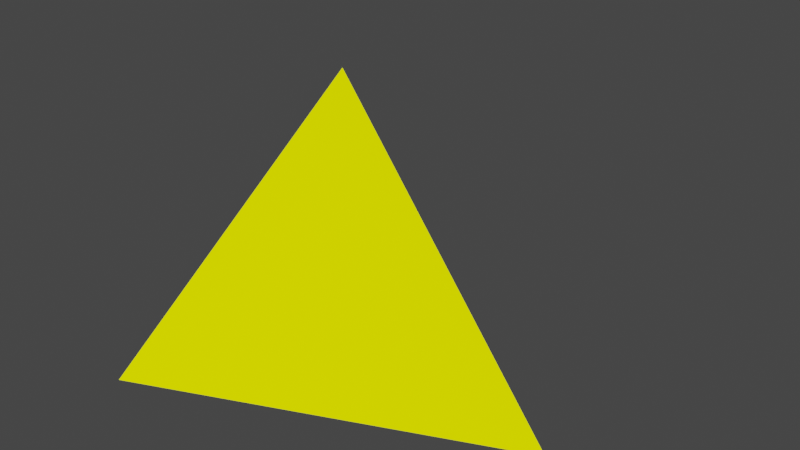 # Source: rainbow_particle.blend  (saved by Blender 2.90.8; exported with 4.5.12 LTS)
import bpy
from mathutils import Matrix  # noqa: F401  (used for matrix-valued properties, if any)

bpy.ops.wm.read_factory_settings(use_empty=True)
scene = bpy.context.scene
scene.name = 'Scene'

# ---- collections
col_collection = bpy.data.collections.new('Collection'); scene.collection.children.link(col_collection)

# ---- materials (node trees are filled in below, after node groups)
mat_trisidered = bpy.data.materials.new('TriSideRed')
mat_trisidered.alpha_threshold = 0.0
mat_trisidered.use_transparent_shadow = False
mat_trisidered.line_color = (0.0, 0.0, 0.0, 1.0)
mat_trisideblue = bpy.data.materials.new('TriSideBlue')
mat_trisideblue.use_transparent_shadow = False
mat_trisideyellow = bpy.data.materials.new('TriSideYellow')
mat_trisideyellow.use_transparent_shadow = False
mat_trisidewhite = bpy.data.materials.new('TriSideWhite')
mat_trisidewhite.use_transparent_shadow = False

# ---- material node trees
mat_trisidered.use_nodes = True; mat_trisidered.node_tree.nodes.clear()
_N = mat_trisidered.node_tree.nodes; _L = mat_trisidered.node_tree.links
n0 = _N.new('ShaderNodeOutputMaterial'); n0.name = 'Material Output'; n0.location = (300, 300)
n1 = _N.new('ShaderNodeBsdfDiffuse'); n1.name = 'Diffuse BSDF'; n1.location = (10, 300)
n1.inputs[0].default_value = (1.0, 0.0, 0.03315, 1.0)
n1.inputs[1].default_value = 1.0
_L.new(n1.outputs[0], n0.inputs[0])
n0.is_active_output = True
mat_trisideblue.use_nodes = True; mat_trisideblue.node_tree.nodes.clear()
_N = mat_trisideblue.node_tree.nodes; _L = mat_trisideblue.node_tree.links
n0 = _N.new('ShaderNodeOutputMaterial'); n0.name = 'Material Output'; n0.location = (300, 300)
n1 = _N.new('ShaderNodeBsdfDiffuse'); n1.name = 'Diffuse BSDF'; n1.location = (10, 300)
n1.inputs[0].default_value = (0.0, 0.001682, 1.0, 1.0)
n1.inputs[1].default_value = 1.0
_L.new(n1.outputs[0], n0.inputs[0])
n0.is_active_output = True
mat_trisideyellow.use_nodes = True; mat_trisideyellow.node_tree.nodes.clear()
_N = mat_trisideyellow.node_tree.nodes; _L = mat_trisideyellow.node_tree.links
n0 = _N.new('ShaderNodeOutputMaterial'); n0.name = 'Material Output'; n0.location = (300, 300)
n1 = _N.new('ShaderNodeBsdfDiffuse'); n1.name = 'Diffuse BSDF'; n1.location = (10, 300)
n1.inputs[0].default_value = (0.9555, 1.0, 0.0, 1.0)
n1.inputs[1].default_value = 1.0
_L.new(n1.outputs[0], n0.inputs[0])
n0.is_active_output = True
mat_trisidewhite.use_nodes = True; mat_trisidewhite.node_tree.nodes.clear()
_N = mat_trisidewhite.node_tree.nodes; _L = mat_trisidewhite.node_tree.links
n0 = _N.new('ShaderNodeOutputMaterial'); n0.name = 'Material Output'; n0.location = (300, 300)
n1 = _N.new('ShaderNodeBsdfDiffuse'); n1.name = 'Diffuse BSDF'; n1.location = (10, 300)
n1.inputs[0].default_value = (1.0, 1.0, 1.0, 1.0)
n1.inputs[1].default_value = 1.0
_L.new(n1.outputs[0], n0.inputs[0])
n0.is_active_output = True

# ---- world
world_world = bpy.data.worlds.new('World'); scene.world = world_world
world_world.use_nodes = True; world_world.node_tree.nodes.clear()
_N = world_world.node_tree.nodes; _L = world_world.node_tree.links
n0 = _N.new('ShaderNodeOutputWorld'); n0.name = 'World Output'; n0.location = (300, 300)
n1 = _N.new('ShaderNodeBackground'); n1.name = 'Background'; n1.location = (10, 300)
n1.inputs[0].default_value = (0.05088, 0.05088, 0.05088, 1.0)
_L.new(n1.outputs[0], n0.inputs[0])
n0.is_active_output = True
world_world.color = (0.05088, 0.05088, 0.05088)
world_world.use_sun_shadow = False
world_world.sun_shadow_jitter_overblur = 0.0

# ---- meshes
me_cube = bpy.data.meshes.new('Cube')
me_cube.from_pydata([(0.01401, -0.003147, 0.7851), (0.9205, -0.09361, -0.2617), (-0.4971, 0.7841, -0.2617), (-0.4375, -0.6874, -0.2617)], [], [(1, 0, 3), (3, 0, 2), (2, 1, 3), (1, 2, 0)])
me_cube.polygons.foreach_set('material_index', [2, 1, 3, 0])
_uv = me_cube.uv_layers.new(name='UVMap')
_uv.uv.foreach_set('vector', [0.375, 0.75, 0.625, 1.0, 0.375, 1.0, 0.375, 0.0, 0.625, 0.25, 0.375, 0.25, 0.375, 0.25, 0.375, 0.75, 0.375, 1.0, 0.375, 0.75, 0.375, 0.25, 0.625, 1.0])
me_cube.materials.append(mat_trisidered)
me_cube.materials.append(mat_trisideblue)
me_cube.materials.append(mat_trisideyellow)
me_cube.materials.append(mat_trisidewhite)
me_cube.use_remesh_preserve_volume = False
me_cube.use_remesh_preserve_attributes = False
me_cube.use_mirror_vertex_groups = False
me_cube.update()

# ---- objects
ob_cube = bpy.data.objects.new('Cube', me_cube)

# ---- transforms, parenting, visibility, modifiers, constraints
ob_cube.location = (0.0, 0.0, 0.0)
ob_cube.lock_rotations_4d = False
ob_cube.empty_display_type = 'ARROWS'
ob_cube.lineart.crease_threshold = 0.0

# ---- collection membership
col_collection.objects.link(ob_cube)

# ---- scene / render settings (as saved in the file)
scene.frame_start = 1; scene.frame_end = 250; scene.frame_set(1)
scene.render.engine = 'BLENDER_EEVEE_NEXT'
scene.cycles.use_denoising = False
scene.cycles.samples = 128
scene.cycles.sampling_pattern = 'TABULATED_SOBOL'
scene.cycles.use_adaptive_sampling = False
scene.cycles.use_light_tree = False
scene.view_settings.view_transform = 'Filmic'
bpy.context.view_layer.update()

# ---- added for rendering (the .blend has no active camera and no usable light): camera, sun
cam_auto = bpy.data.cameras.new('AutoCamera')
cam_auto.lens = 50.0
cam_auto.sensor_width = 36.0
cam_auto.clip_end = 1000.0
ob_auto_camera = bpy.data.objects.new('AutoCamera', cam_auto)
scene.collection.objects.link(ob_auto_camera)
ob_auto_camera.location = (2.33587, -2.50058, 1.96101)
ob_auto_camera.rotation_euler = (1.09748, -7.21219e-08, 0.694738)
scene.camera = ob_auto_camera
light_auto_sun = bpy.data.lights.new('AutoSun', 'SUN')
light_auto_sun.energy = 3.0
light_auto_sun.angle = 0.0523599
ob_auto_sun = bpy.data.objects.new('AutoSun', light_auto_sun)
scene.collection.objects.link(ob_auto_sun)
ob_auto_sun.rotation_euler = (0.872665, 0.174533, 0.523599)
bpy.context.view_layer.update()
